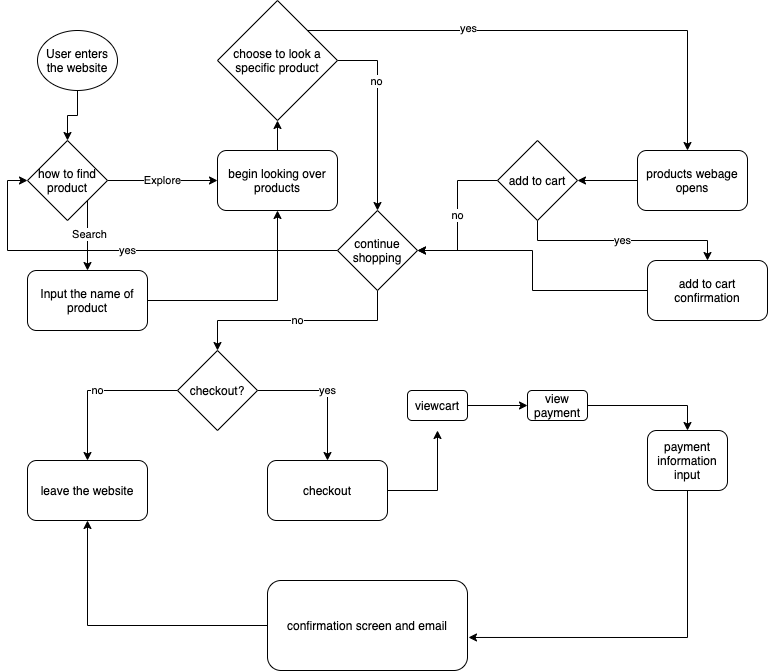

The diagram above was exported from draw.io. Its source (the exported page's mxGraphModel, read from the mxfile embedded in the PNG):
<mxGraphModel dx="1122" dy="607" grid="1" gridSize="10" guides="1" tooltips="1" connect="1" arrows="1" fold="1" page="1" pageScale="1" pageWidth="850" pageHeight="1100" math="0" shadow="0">
  <root>
    <mxCell id="0" />
    <mxCell id="1" parent="0" />
    <mxCell id="4" style="edgeStyle=orthogonalEdgeStyle;rounded=0;orthogonalLoop=1;jettySize=auto;html=1;exitX=0.5;exitY=1;exitDx=0;exitDy=0;entryX=0.5;entryY=0;entryDx=0;entryDy=0;" edge="1" parent="1" source="2" target="11">
      <mxGeometry relative="1" as="geometry">
        <mxPoint x="84" y="149.14999999999998" as="targetPoint" />
      </mxGeometry>
    </mxCell>
    <mxCell id="2" value="User enters the website&lt;br&gt;" style="ellipse;whiteSpace=wrap;html=1;" vertex="1" parent="1">
      <mxGeometry x="40" y="40" width="80" height="60" as="geometry" />
    </mxCell>
    <mxCell id="7" style="edgeStyle=orthogonalEdgeStyle;rounded=0;orthogonalLoop=1;jettySize=auto;html=1;exitX=0.5;exitY=1;exitDx=0;exitDy=0;entryX=0.5;entryY=0;entryDx=0;entryDy=0;" edge="1" parent="1">
      <mxGeometry relative="1" as="geometry">
        <mxPoint x="90" y="200" as="sourcePoint" />
        <mxPoint x="90" y="280" as="targetPoint" />
      </mxGeometry>
    </mxCell>
    <mxCell id="12" value="Search" style="edgeLabel;html=1;align=center;verticalAlign=middle;resizable=0;points=[];" vertex="1" connectable="0" parent="7">
      <mxGeometry x="0.075" y="1" relative="1" as="geometry">
        <mxPoint as="offset" />
      </mxGeometry>
    </mxCell>
    <mxCell id="8" value="Explore" style="edgeStyle=orthogonalEdgeStyle;rounded=0;orthogonalLoop=1;jettySize=auto;html=1;exitX=1;exitY=0.5;exitDx=0;exitDy=0;entryX=0;entryY=0.5;entryDx=0;entryDy=0;" edge="1" parent="1" source="11">
      <mxGeometry relative="1" as="geometry">
        <mxPoint x="150" y="175" as="sourcePoint" />
        <mxPoint x="220" y="190" as="targetPoint" />
      </mxGeometry>
    </mxCell>
    <mxCell id="11" value="how to find product" style="rhombus;whiteSpace=wrap;html=1;" vertex="1" parent="1">
      <mxGeometry x="30" y="150" width="80" height="80" as="geometry" />
    </mxCell>
    <mxCell id="18" style="edgeStyle=orthogonalEdgeStyle;rounded=0;orthogonalLoop=1;jettySize=auto;html=1;exitX=0.5;exitY=0;exitDx=0;exitDy=0;entryX=0.5;entryY=1;entryDx=0;entryDy=0;" edge="1" parent="1" source="13" target="17">
      <mxGeometry relative="1" as="geometry" />
    </mxCell>
    <mxCell id="13" value="begin looking over products" style="rounded=1;whiteSpace=wrap;html=1;" vertex="1" parent="1">
      <mxGeometry x="220" y="160" width="120" height="60" as="geometry" />
    </mxCell>
    <mxCell id="16" style="edgeStyle=orthogonalEdgeStyle;rounded=0;orthogonalLoop=1;jettySize=auto;html=1;exitX=1;exitY=0.5;exitDx=0;exitDy=0;entryX=0.5;entryY=1;entryDx=0;entryDy=0;" edge="1" parent="1" source="15" target="13">
      <mxGeometry relative="1" as="geometry" />
    </mxCell>
    <mxCell id="15" value="Input the name of product" style="rounded=1;whiteSpace=wrap;html=1;" vertex="1" parent="1">
      <mxGeometry x="30" y="280" width="120" height="60" as="geometry" />
    </mxCell>
    <mxCell id="21" style="edgeStyle=orthogonalEdgeStyle;rounded=0;orthogonalLoop=1;jettySize=auto;html=1;exitX=1;exitY=0.5;exitDx=0;exitDy=0;entryX=0.5;entryY=0;entryDx=0;entryDy=0;" edge="1" parent="1" source="17" target="30">
      <mxGeometry relative="1" as="geometry">
        <mxPoint x="380" y="310" as="targetPoint" />
      </mxGeometry>
    </mxCell>
    <mxCell id="24" value="no" style="edgeLabel;html=1;align=center;verticalAlign=middle;resizable=0;points=[];" vertex="1" connectable="0" parent="21">
      <mxGeometry x="-0.37" y="-2" relative="1" as="geometry">
        <mxPoint as="offset" />
      </mxGeometry>
    </mxCell>
    <mxCell id="22" style="edgeStyle=orthogonalEdgeStyle;rounded=0;orthogonalLoop=1;jettySize=auto;html=1;exitX=1;exitY=0;exitDx=0;exitDy=0;entryX=0.5;entryY=0;entryDx=0;entryDy=0;" edge="1" parent="1" source="17">
      <mxGeometry relative="1" as="geometry">
        <mxPoint x="690" y="160" as="targetPoint" />
      </mxGeometry>
    </mxCell>
    <mxCell id="23" value="yes" style="edgeLabel;html=1;align=center;verticalAlign=middle;resizable=0;points=[];" vertex="1" connectable="0" parent="22">
      <mxGeometry x="-0.3592" y="3" relative="1" as="geometry">
        <mxPoint as="offset" />
      </mxGeometry>
    </mxCell>
    <mxCell id="17" value="choose to look a specific product" style="rhombus;whiteSpace=wrap;html=1;" vertex="1" parent="1">
      <mxGeometry x="220" y="10" width="120" height="120" as="geometry" />
    </mxCell>
    <mxCell id="29" value="yes" style="edgeStyle=orthogonalEdgeStyle;rounded=0;orthogonalLoop=1;jettySize=auto;html=1;exitX=0.5;exitY=1;exitDx=0;exitDy=0;entryX=0.5;entryY=0;entryDx=0;entryDy=0;" edge="1" parent="1" source="25" target="28">
      <mxGeometry relative="1" as="geometry" />
    </mxCell>
    <mxCell id="31" value="no" style="edgeStyle=orthogonalEdgeStyle;rounded=0;orthogonalLoop=1;jettySize=auto;html=1;exitX=0;exitY=0.5;exitDx=0;exitDy=0;entryX=1;entryY=0.5;entryDx=0;entryDy=0;" edge="1" parent="1" source="25" target="30">
      <mxGeometry relative="1" as="geometry" />
    </mxCell>
    <mxCell id="25" value="add to cart" style="rhombus;whiteSpace=wrap;html=1;" vertex="1" parent="1">
      <mxGeometry x="500" y="150" width="80" height="80" as="geometry" />
    </mxCell>
    <mxCell id="27" style="edgeStyle=orthogonalEdgeStyle;rounded=0;orthogonalLoop=1;jettySize=auto;html=1;exitX=0;exitY=0.5;exitDx=0;exitDy=0;entryX=1;entryY=0.5;entryDx=0;entryDy=0;" edge="1" parent="1" source="26" target="25">
      <mxGeometry relative="1" as="geometry" />
    </mxCell>
    <mxCell id="26" value="products webage opens" style="rounded=1;whiteSpace=wrap;html=1;" vertex="1" parent="1">
      <mxGeometry x="640" y="160" width="110" height="60" as="geometry" />
    </mxCell>
    <mxCell id="32" value="" style="edgeStyle=orthogonalEdgeStyle;rounded=0;orthogonalLoop=1;jettySize=auto;html=1;exitX=0;exitY=0.5;exitDx=0;exitDy=0;" edge="1" parent="1" source="28" target="30">
      <mxGeometry relative="1" as="geometry" />
    </mxCell>
    <mxCell id="28" value="add to cart confirmation" style="rounded=1;whiteSpace=wrap;html=1;" vertex="1" parent="1">
      <mxGeometry x="650" y="270" width="120" height="60" as="geometry" />
    </mxCell>
    <mxCell id="34" value="no" style="edgeStyle=orthogonalEdgeStyle;rounded=0;orthogonalLoop=1;jettySize=auto;html=1;exitX=0.5;exitY=1;exitDx=0;exitDy=0;entryX=0.5;entryY=0;entryDx=0;entryDy=0;" edge="1" parent="1" source="30" target="33">
      <mxGeometry relative="1" as="geometry" />
    </mxCell>
    <mxCell id="37" value="yes" style="edgeStyle=orthogonalEdgeStyle;rounded=0;orthogonalLoop=1;jettySize=auto;html=1;exitX=0;exitY=0.5;exitDx=0;exitDy=0;entryX=0;entryY=0.5;entryDx=0;entryDy=0;" edge="1" parent="1" source="30" target="11">
      <mxGeometry relative="1" as="geometry" />
    </mxCell>
    <mxCell id="30" value="continue shopping" style="rhombus;whiteSpace=wrap;html=1;" vertex="1" parent="1">
      <mxGeometry x="340" y="220" width="80" height="80" as="geometry" />
    </mxCell>
    <mxCell id="38" value="no" style="edgeStyle=orthogonalEdgeStyle;rounded=0;orthogonalLoop=1;jettySize=auto;html=1;exitX=0;exitY=0.5;exitDx=0;exitDy=0;entryX=0.5;entryY=0;entryDx=0;entryDy=0;" edge="1" parent="1" source="33" target="35">
      <mxGeometry relative="1" as="geometry" />
    </mxCell>
    <mxCell id="39" value="yes" style="edgeStyle=orthogonalEdgeStyle;rounded=0;orthogonalLoop=1;jettySize=auto;html=1;exitX=1;exitY=0.5;exitDx=0;exitDy=0;entryX=0.5;entryY=0;entryDx=0;entryDy=0;" edge="1" parent="1" source="33" target="36">
      <mxGeometry relative="1" as="geometry" />
    </mxCell>
    <mxCell id="33" value="checkout?" style="rhombus;whiteSpace=wrap;html=1;" vertex="1" parent="1">
      <mxGeometry x="180" y="360" width="80" height="80" as="geometry" />
    </mxCell>
    <mxCell id="35" value="leave the website" style="rounded=1;whiteSpace=wrap;html=1;" vertex="1" parent="1">
      <mxGeometry x="30" y="470" width="120" height="60" as="geometry" />
    </mxCell>
    <mxCell id="45" style="edgeStyle=orthogonalEdgeStyle;rounded=0;orthogonalLoop=1;jettySize=auto;html=1;exitX=1;exitY=0.5;exitDx=0;exitDy=0;" edge="1" parent="1" source="36">
      <mxGeometry relative="1" as="geometry">
        <mxPoint x="440" y="440" as="targetPoint" />
      </mxGeometry>
    </mxCell>
    <mxCell id="36" value="checkout" style="rounded=1;whiteSpace=wrap;html=1;" vertex="1" parent="1">
      <mxGeometry x="270" y="470" width="120" height="60" as="geometry" />
    </mxCell>
    <mxCell id="46" style="edgeStyle=orthogonalEdgeStyle;rounded=0;orthogonalLoop=1;jettySize=auto;html=1;exitX=1;exitY=0.5;exitDx=0;exitDy=0;" edge="1" parent="1" source="40" target="41">
      <mxGeometry relative="1" as="geometry" />
    </mxCell>
    <mxCell id="40" value="viewcart" style="rounded=1;whiteSpace=wrap;html=1;" vertex="1" parent="1">
      <mxGeometry x="410" y="400" width="60" height="30" as="geometry" />
    </mxCell>
    <mxCell id="47" style="edgeStyle=orthogonalEdgeStyle;rounded=0;orthogonalLoop=1;jettySize=auto;html=1;exitX=1;exitY=0.5;exitDx=0;exitDy=0;entryX=0.5;entryY=0;entryDx=0;entryDy=0;" edge="1" parent="1" source="41" target="42">
      <mxGeometry relative="1" as="geometry" />
    </mxCell>
    <mxCell id="41" value="view payment" style="rounded=1;whiteSpace=wrap;html=1;" vertex="1" parent="1">
      <mxGeometry x="530" y="400" width="60" height="30" as="geometry" />
    </mxCell>
    <mxCell id="48" style="edgeStyle=orthogonalEdgeStyle;rounded=0;orthogonalLoop=1;jettySize=auto;html=1;exitX=0.5;exitY=1;exitDx=0;exitDy=0;entryX=1.005;entryY=0.633;entryDx=0;entryDy=0;entryPerimeter=0;" edge="1" parent="1" source="42" target="43">
      <mxGeometry relative="1" as="geometry" />
    </mxCell>
    <mxCell id="42" value="payment information input" style="rounded=1;whiteSpace=wrap;html=1;" vertex="1" parent="1">
      <mxGeometry x="650" y="440" width="80" height="60" as="geometry" />
    </mxCell>
    <mxCell id="44" style="edgeStyle=orthogonalEdgeStyle;rounded=0;orthogonalLoop=1;jettySize=auto;html=1;exitX=0;exitY=0.5;exitDx=0;exitDy=0;entryX=0.5;entryY=1;entryDx=0;entryDy=0;" edge="1" parent="1" source="43" target="35">
      <mxGeometry relative="1" as="geometry" />
    </mxCell>
    <mxCell id="43" value="confirmation screen and email" style="rounded=1;whiteSpace=wrap;html=1;" vertex="1" parent="1">
      <mxGeometry x="270" y="590" width="200" height="90" as="geometry" />
    </mxCell>
  </root>
</mxGraphModel>